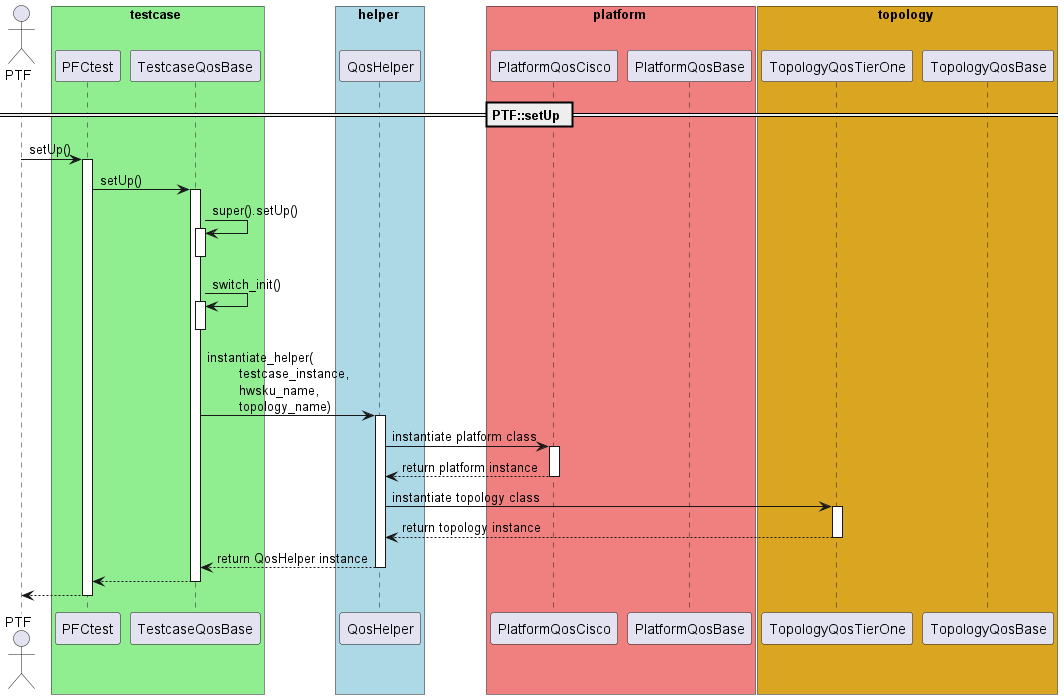

The diagram above was rendered by PlantUML. Its source (embedded in the PNG):
@startuml

actor PTF

box testcase #lightgreen
participant PFCtest
participant TestcaseQosBase
end box

box helper #lightblue
participant QosHelper
end box

box platform #lightcoral
participant PlatformQosCisco
participant PlatformQosBase
end box

box topology #goldenrod
participant TopologyQosTierOne
participant TopologyQosBase
end box

== PTF::setUp ==

PTF                 -> PFCtest            : setUp()
activate                                    PFCtest
PFCtest             -> TestcaseQosBase    : setUp()
activate                                    TestcaseQosBase
TestcaseQosBase     -> TestcaseQosBase    : super().setUp()
activate                                    TestcaseQosBase
deactivate                                  TestcaseQosBase
TestcaseQosBase     -> TestcaseQosBase    : switch_init()
activate                                    TestcaseQosBase
deactivate                                  TestcaseQosBase
TestcaseQosBase     -> QosHelper          : instantiate_helper(\n\ttestcase_instance,\n\thwsku_name,\n\ttopology_name)
activate                                    QosHelper
QosHelper           -> PlatformQosCisco   : instantiate platform class
activate                                    PlatformQosCisco
PlatformQosCisco   --> QosHelper          : return platform instance
deactivate                                  PlatformQosCisco
QosHelper           -> TopologyQosTierOne : instantiate topology class
activate                                    TopologyQosTierOne
TopologyQosTierOne --> QosHelper          : return topology instance
deactivate                                  TopologyQosTierOne
QosHelper          --> TestcaseQosBase    : return QosHelper instance
deactivate                                  QosHelper
TestcaseQosBase    --> PFCtest
deactivate                                  TestcaseQosBase
PFCtest            --> PTF
deactivate                                  PFCtest

@enduml